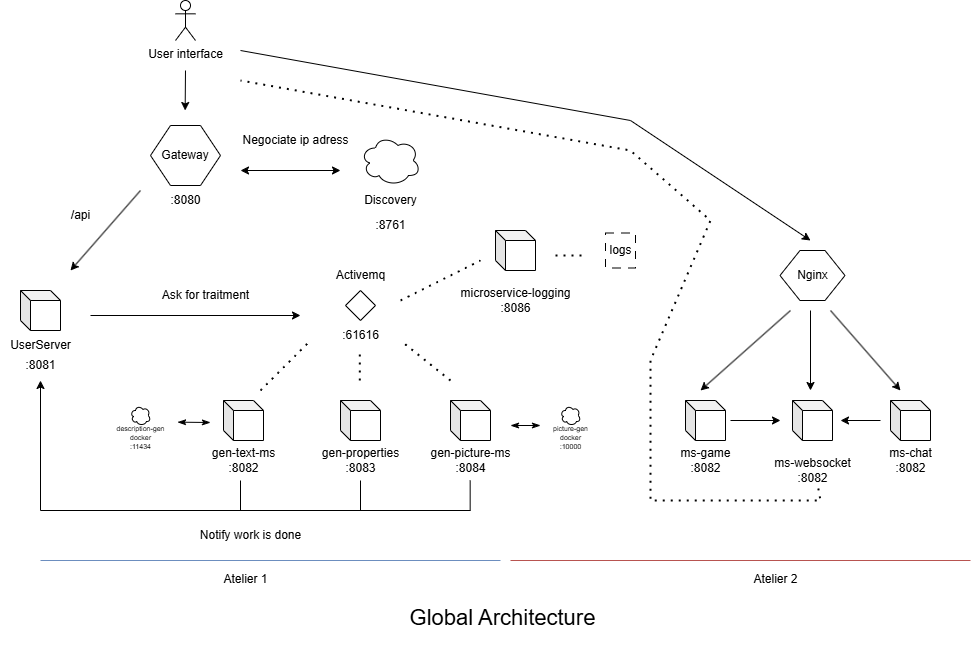

The diagram above was exported from draw.io. Its source (the exported page's mxGraphModel, read from the mxfile embedded in the PNG):
<mxGraphModel dx="2954" dy="1098" grid="1" gridSize="10" guides="1" tooltips="1" connect="1" arrows="1" fold="1" page="1" pageScale="1" pageWidth="827" pageHeight="1169" math="0" shadow="0">
  <root>
    <mxCell id="0" />
    <mxCell id="1" parent="0" />
    <mxCell id="bMWjBMsDWxFaT2EDss0O-1" value="" style="shape=cube;whiteSpace=wrap;html=1;boundedLbl=1;backgroundOutline=1;darkOpacity=0.05;darkOpacity2=0.1;size=10;" parent="1" vertex="1">
      <mxGeometry x="60" y="310" width="40" height="40" as="geometry" />
    </mxCell>
    <mxCell id="bMWjBMsDWxFaT2EDss0O-2" value="" style="shape=cube;whiteSpace=wrap;html=1;boundedLbl=1;backgroundOutline=1;darkOpacity=0.05;darkOpacity2=0.1;size=10;" parent="1" vertex="1">
      <mxGeometry x="263" y="420" width="40" height="40" as="geometry" />
    </mxCell>
    <mxCell id="bMWjBMsDWxFaT2EDss0O-4" value="" style="shape=cube;whiteSpace=wrap;html=1;boundedLbl=1;backgroundOutline=1;darkOpacity=0.05;darkOpacity2=0.1;size=10;" parent="1" vertex="1">
      <mxGeometry x="380" y="420" width="40" height="40" as="geometry" />
    </mxCell>
    <mxCell id="bMWjBMsDWxFaT2EDss0O-5" value="" style="ellipse;shape=cloud;whiteSpace=wrap;html=1;" parent="1" vertex="1">
      <mxGeometry x="400" y="155" width="60" height="50" as="geometry" />
    </mxCell>
    <mxCell id="bMWjBMsDWxFaT2EDss0O-7" value="" style="shape=hexagon;perimeter=hexagonPerimeter2;whiteSpace=wrap;html=1;fixedSize=1;" parent="1" vertex="1">
      <mxGeometry x="190" y="145" width="70" height="60" as="geometry" />
    </mxCell>
    <mxCell id="bMWjBMsDWxFaT2EDss0O-8" value="Gateway" style="text;html=1;align=center;verticalAlign=middle;whiteSpace=wrap;rounded=0;" parent="1" vertex="1">
      <mxGeometry x="195" y="160" width="60" height="30" as="geometry" />
    </mxCell>
    <mxCell id="bMWjBMsDWxFaT2EDss0O-9" value="" style="shape=cube;whiteSpace=wrap;html=1;boundedLbl=1;backgroundOutline=1;darkOpacity=0.05;darkOpacity2=0.1;size=10;" parent="1" vertex="1">
      <mxGeometry x="490" y="420" width="40" height="40" as="geometry" />
    </mxCell>
    <mxCell id="bMWjBMsDWxFaT2EDss0O-10" value="" style="rhombus;whiteSpace=wrap;html=1;" parent="1" vertex="1">
      <mxGeometry x="385" y="310" width="30" height="30" as="geometry" />
    </mxCell>
    <mxCell id="bMWjBMsDWxFaT2EDss0O-11" value="Activemq" style="text;html=1;align=center;verticalAlign=middle;resizable=0;points=[];autosize=1;strokeColor=none;fillColor=none;" parent="1" vertex="1">
      <mxGeometry x="365" y="280" width="70" height="30" as="geometry" />
    </mxCell>
    <mxCell id="bMWjBMsDWxFaT2EDss0O-12" value="Discovery" style="text;html=1;align=center;verticalAlign=middle;resizable=0;points=[];autosize=1;strokeColor=none;fillColor=none;" parent="1" vertex="1">
      <mxGeometry x="390" y="205" width="80" height="30" as="geometry" />
    </mxCell>
    <mxCell id="bMWjBMsDWxFaT2EDss0O-13" value="" style="endArrow=classic;html=1;rounded=0;" parent="1" edge="1">
      <mxGeometry width="50" height="50" relative="1" as="geometry">
        <mxPoint x="130" y="335" as="sourcePoint" />
        <mxPoint x="340" y="335" as="targetPoint" />
      </mxGeometry>
    </mxCell>
    <mxCell id="bMWjBMsDWxFaT2EDss0O-14" value="" style="endArrow=none;dashed=1;html=1;dashPattern=1 3;strokeWidth=2;rounded=0;" parent="1" edge="1">
      <mxGeometry width="50" height="50" relative="1" as="geometry">
        <mxPoint x="300" y="410" as="sourcePoint" />
        <mxPoint x="350" y="360" as="targetPoint" />
      </mxGeometry>
    </mxCell>
    <mxCell id="bMWjBMsDWxFaT2EDss0O-15" value="" style="endArrow=none;dashed=1;html=1;dashPattern=1 3;strokeWidth=2;rounded=0;" parent="1" edge="1">
      <mxGeometry width="50" height="50" relative="1" as="geometry">
        <mxPoint x="399.30999999999995" y="400" as="sourcePoint" />
        <mxPoint x="399.30999999999995" y="370" as="targetPoint" />
      </mxGeometry>
    </mxCell>
    <mxCell id="bMWjBMsDWxFaT2EDss0O-16" value="" style="endArrow=none;dashed=1;html=1;dashPattern=1 3;strokeWidth=2;rounded=0;" parent="1" edge="1">
      <mxGeometry width="50" height="50" relative="1" as="geometry">
        <mxPoint x="490" y="400" as="sourcePoint" />
        <mxPoint x="440" y="360" as="targetPoint" />
      </mxGeometry>
    </mxCell>
    <mxCell id="bMWjBMsDWxFaT2EDss0O-17" value="" style="endArrow=classic;startArrow=classic;html=1;rounded=0;" parent="1" edge="1">
      <mxGeometry width="50" height="50" relative="1" as="geometry">
        <mxPoint x="280" y="190" as="sourcePoint" />
        <mxPoint x="380" y="190" as="targetPoint" />
      </mxGeometry>
    </mxCell>
    <mxCell id="bMWjBMsDWxFaT2EDss0O-18" value="" style="endArrow=classic;html=1;rounded=0;" parent="1" edge="1">
      <mxGeometry width="50" height="50" relative="1" as="geometry">
        <mxPoint x="180" y="210" as="sourcePoint" />
        <mxPoint x="110" y="290" as="targetPoint" />
      </mxGeometry>
    </mxCell>
    <mxCell id="bMWjBMsDWxFaT2EDss0O-19" value="/api" style="text;html=1;align=center;verticalAlign=middle;resizable=0;points=[];autosize=1;strokeColor=none;fillColor=none;" parent="1" vertex="1">
      <mxGeometry x="100" y="220" width="40" height="30" as="geometry" />
    </mxCell>
    <mxCell id="bMWjBMsDWxFaT2EDss0O-20" value="UserServer" style="text;html=1;align=center;verticalAlign=middle;resizable=0;points=[];autosize=1;strokeColor=none;fillColor=none;" parent="1" vertex="1">
      <mxGeometry x="40" y="350" width="80" height="30" as="geometry" />
    </mxCell>
    <mxCell id="bMWjBMsDWxFaT2EDss0O-21" value=":8081" style="text;html=1;align=center;verticalAlign=middle;resizable=0;points=[];autosize=1;strokeColor=none;fillColor=none;" parent="1" vertex="1">
      <mxGeometry x="55" y="370" width="50" height="30" as="geometry" />
    </mxCell>
    <mxCell id="bMWjBMsDWxFaT2EDss0O-22" value=":8080" style="text;html=1;align=center;verticalAlign=middle;resizable=0;points=[];autosize=1;strokeColor=none;fillColor=none;" parent="1" vertex="1">
      <mxGeometry x="200" y="205" width="50" height="30" as="geometry" />
    </mxCell>
    <mxCell id="bMWjBMsDWxFaT2EDss0O-23" value=":8761" style="text;html=1;align=center;verticalAlign=middle;resizable=0;points=[];autosize=1;strokeColor=none;fillColor=none;" parent="1" vertex="1">
      <mxGeometry x="405" y="230" width="50" height="30" as="geometry" />
    </mxCell>
    <mxCell id="bMWjBMsDWxFaT2EDss0O-24" value="User interface" style="shape=umlActor;verticalLabelPosition=bottom;verticalAlign=top;html=1;outlineConnect=0;" parent="1" vertex="1">
      <mxGeometry x="215" y="20" width="20" height="40" as="geometry" />
    </mxCell>
    <mxCell id="bMWjBMsDWxFaT2EDss0O-26" value="" style="endArrow=classic;html=1;rounded=0;" parent="1" edge="1">
      <mxGeometry width="50" height="50" relative="1" as="geometry">
        <mxPoint x="225" y="90" as="sourcePoint" />
        <mxPoint x="224.66000000000003" y="130" as="targetPoint" />
      </mxGeometry>
    </mxCell>
    <mxCell id="bMWjBMsDWxFaT2EDss0O-28" value=":61616" style="text;html=1;align=center;verticalAlign=middle;resizable=0;points=[];autosize=1;strokeColor=none;fillColor=none;" parent="1" vertex="1">
      <mxGeometry x="370" y="340" width="60" height="30" as="geometry" />
    </mxCell>
    <mxCell id="bMWjBMsDWxFaT2EDss0O-29" value="gen-picture-ms&lt;div&gt;:8084&lt;/div&gt;" style="text;html=1;align=center;verticalAlign=middle;resizable=0;points=[];autosize=1;strokeColor=none;fillColor=none;" parent="1" vertex="1">
      <mxGeometry x="460" y="460" width="100" height="40" as="geometry" />
    </mxCell>
    <mxCell id="bMWjBMsDWxFaT2EDss0O-30" value="gen-properties&lt;div&gt;:8083&lt;/div&gt;" style="text;html=1;align=center;verticalAlign=middle;resizable=0;points=[];autosize=1;strokeColor=none;fillColor=none;" parent="1" vertex="1">
      <mxGeometry x="350" y="460" width="100" height="40" as="geometry" />
    </mxCell>
    <mxCell id="bMWjBMsDWxFaT2EDss0O-31" value="gen-text-ms&lt;div&gt;:8082&lt;/div&gt;" style="text;html=1;align=center;verticalAlign=middle;resizable=0;points=[];autosize=1;strokeColor=none;fillColor=none;" parent="1" vertex="1">
      <mxGeometry x="238" y="460" width="90" height="40" as="geometry" />
    </mxCell>
    <mxCell id="bMWjBMsDWxFaT2EDss0O-33" value="" style="endArrow=none;html=1;rounded=0;" parent="1" edge="1">
      <mxGeometry width="50" height="50" relative="1" as="geometry">
        <mxPoint x="400" y="530" as="sourcePoint" />
        <mxPoint x="400" y="500" as="targetPoint" />
      </mxGeometry>
    </mxCell>
    <mxCell id="bMWjBMsDWxFaT2EDss0O-34" value="" style="endArrow=none;html=1;rounded=0;" parent="1" edge="1">
      <mxGeometry width="50" height="50" relative="1" as="geometry">
        <mxPoint x="509.65999999999997" y="530" as="sourcePoint" />
        <mxPoint x="509.65999999999997" y="500" as="targetPoint" />
      </mxGeometry>
    </mxCell>
    <mxCell id="bMWjBMsDWxFaT2EDss0O-35" value="" style="endArrow=none;html=1;rounded=0;" parent="1" edge="1">
      <mxGeometry width="50" height="50" relative="1" as="geometry">
        <mxPoint x="280" y="530" as="sourcePoint" />
        <mxPoint x="280" y="500" as="targetPoint" />
      </mxGeometry>
    </mxCell>
    <mxCell id="bMWjBMsDWxFaT2EDss0O-36" value="" style="endArrow=none;html=1;rounded=0;" parent="1" edge="1">
      <mxGeometry width="50" height="50" relative="1" as="geometry">
        <mxPoint x="80" y="530" as="sourcePoint" />
        <mxPoint x="510" y="530" as="targetPoint" />
      </mxGeometry>
    </mxCell>
    <mxCell id="bMWjBMsDWxFaT2EDss0O-37" value="" style="endArrow=classic;html=1;rounded=0;" parent="1" edge="1">
      <mxGeometry width="50" height="50" relative="1" as="geometry">
        <mxPoint x="80" y="530" as="sourcePoint" />
        <mxPoint x="80" y="400" as="targetPoint" />
      </mxGeometry>
    </mxCell>
    <mxCell id="bMWjBMsDWxFaT2EDss0O-38" value="Notify work is done" style="text;html=1;align=center;verticalAlign=middle;resizable=0;points=[];autosize=1;strokeColor=none;fillColor=none;" parent="1" vertex="1">
      <mxGeometry x="230" y="540" width="120" height="30" as="geometry" />
    </mxCell>
    <mxCell id="bMWjBMsDWxFaT2EDss0O-39" value="Ask for traitment" style="text;html=1;align=center;verticalAlign=middle;resizable=0;points=[];autosize=1;strokeColor=none;fillColor=none;" parent="1" vertex="1">
      <mxGeometry x="190" y="300" width="110" height="30" as="geometry" />
    </mxCell>
    <mxCell id="bMWjBMsDWxFaT2EDss0O-40" value="Negociate ip adress" style="text;html=1;align=center;verticalAlign=middle;resizable=0;points=[];autosize=1;strokeColor=none;fillColor=none;" parent="1" vertex="1">
      <mxGeometry x="270" y="145" width="130" height="30" as="geometry" />
    </mxCell>
    <mxCell id="bMWjBMsDWxFaT2EDss0O-41" value="&lt;p style=&quot;line-height: 120%;&quot;&gt;&lt;font style=&quot;font-size: 22px;&quot;&gt;Global Architecture&amp;nbsp;&lt;/font&gt;&lt;/p&gt;" style="text;html=1;align=center;verticalAlign=middle;resizable=0;points=[];autosize=1;strokeColor=none;fillColor=none;" parent="1" vertex="1">
      <mxGeometry x="435" y="614" width="220" height="50" as="geometry" />
    </mxCell>
    <mxCell id="bMWjBMsDWxFaT2EDss0O-117" value="" style="endArrow=classicThin;startArrow=classicThin;html=1;rounded=0;endFill=1;startFill=1;exitX=1.029;exitY=0.167;exitDx=0;exitDy=0;exitPerimeter=0;" parent="1" source="bMWjBMsDWxFaT2EDss0O-121" edge="1">
      <mxGeometry width="50" height="50" relative="1" as="geometry">
        <mxPoint x="233" y="439.86" as="sourcePoint" />
        <mxPoint x="250" y="442" as="targetPoint" />
      </mxGeometry>
    </mxCell>
    <mxCell id="bMWjBMsDWxFaT2EDss0O-118" value="" style="endArrow=classicThin;startArrow=classicThin;html=1;rounded=0;endFill=1;startFill=1;" parent="1" edge="1">
      <mxGeometry width="50" height="50" relative="1" as="geometry">
        <mxPoint x="550" y="445" as="sourcePoint" />
        <mxPoint x="580" y="445" as="targetPoint" />
      </mxGeometry>
    </mxCell>
    <mxCell id="bMWjBMsDWxFaT2EDss0O-119" value="" style="ellipse;shape=cloud;whiteSpace=wrap;html=1;" parent="1" vertex="1">
      <mxGeometry x="170" y="425" width="20" height="20" as="geometry" />
    </mxCell>
    <mxCell id="bMWjBMsDWxFaT2EDss0O-120" value="" style="ellipse;shape=cloud;whiteSpace=wrap;html=1;" parent="1" vertex="1">
      <mxGeometry x="600" y="425" width="20" height="20" as="geometry" />
    </mxCell>
    <mxCell id="bMWjBMsDWxFaT2EDss0O-121" value="&lt;font style=&quot;font-size: 7px;&quot;&gt;description-gen&lt;/font&gt;&lt;div style=&quot;font-size: 7px;&quot;&gt;&lt;font style=&quot;font-size: 7px;&quot;&gt;docker&lt;/font&gt;&lt;/div&gt;&lt;div style=&quot;font-size: 7px;&quot;&gt;&lt;font style=&quot;font-size: 7px;&quot;&gt;:11434&lt;/font&gt;&lt;/div&gt;" style="text;html=1;align=center;verticalAlign=middle;resizable=0;points=[];autosize=1;strokeColor=none;fillColor=none;" parent="1" vertex="1">
      <mxGeometry x="145" y="435" width="70" height="40" as="geometry" />
    </mxCell>
    <mxCell id="bMWjBMsDWxFaT2EDss0O-122" value="&lt;font style=&quot;font-size: 7px;&quot;&gt;picture-gen&lt;/font&gt;&lt;div style=&quot;font-size: 7px;&quot;&gt;&lt;font style=&quot;font-size: 7px;&quot;&gt;docker&lt;/font&gt;&lt;/div&gt;&lt;div style=&quot;font-size: 7px;&quot;&gt;&lt;font style=&quot;font-size: 7px;&quot;&gt;:10000&lt;/font&gt;&lt;/div&gt;" style="text;html=1;align=center;verticalAlign=middle;resizable=0;points=[];autosize=1;strokeColor=none;fillColor=none;" parent="1" vertex="1">
      <mxGeometry x="580" y="435" width="60" height="40" as="geometry" />
    </mxCell>
    <mxCell id="Kv4Oh1_wguxgjq9EiE4z-1" value="" style="shape=cube;whiteSpace=wrap;html=1;boundedLbl=1;backgroundOutline=1;darkOpacity=0.05;darkOpacity2=0.1;size=10;" vertex="1" parent="1">
      <mxGeometry x="535" y="250" width="40" height="40" as="geometry" />
    </mxCell>
    <mxCell id="Kv4Oh1_wguxgjq9EiE4z-2" value="microservice-logging&lt;br&gt;&lt;div&gt;:8086&lt;/div&gt;" style="text;html=1;align=center;verticalAlign=middle;resizable=0;points=[];autosize=1;strokeColor=none;fillColor=none;" vertex="1" parent="1">
      <mxGeometry x="490" y="300" width="130" height="40" as="geometry" />
    </mxCell>
    <mxCell id="Kv4Oh1_wguxgjq9EiE4z-4" value="" style="endArrow=none;dashed=1;html=1;dashPattern=1 3;strokeWidth=2;rounded=0;" edge="1" parent="1">
      <mxGeometry width="50" height="50" relative="1" as="geometry">
        <mxPoint x="440" y="320" as="sourcePoint" />
        <mxPoint x="520" y="280" as="targetPoint" />
      </mxGeometry>
    </mxCell>
    <mxCell id="Kv4Oh1_wguxgjq9EiE4z-5" value="" style="rounded=0;whiteSpace=wrap;html=1;dashed=1;dashPattern=8 8;" vertex="1" parent="1">
      <mxGeometry x="645" y="252.5" width="30" height="35" as="geometry" />
    </mxCell>
    <mxCell id="Kv4Oh1_wguxgjq9EiE4z-7" value="" style="endArrow=none;dashed=1;html=1;dashPattern=1 3;strokeWidth=2;rounded=0;" edge="1" parent="1">
      <mxGeometry width="50" height="50" relative="1" as="geometry">
        <mxPoint x="595" y="275" as="sourcePoint" />
        <mxPoint x="625" y="275" as="targetPoint" />
      </mxGeometry>
    </mxCell>
    <mxCell id="Kv4Oh1_wguxgjq9EiE4z-8" value="logs" style="text;html=1;align=center;verticalAlign=middle;resizable=0;points=[];autosize=1;strokeColor=none;fillColor=none;" vertex="1" parent="1">
      <mxGeometry x="635" y="255" width="50" height="30" as="geometry" />
    </mxCell>
    <mxCell id="Kv4Oh1_wguxgjq9EiE4z-10" value="" style="shape=cube;whiteSpace=wrap;html=1;boundedLbl=1;backgroundOutline=1;darkOpacity=0.05;darkOpacity2=0.1;size=10;" vertex="1" parent="1">
      <mxGeometry x="832" y="420" width="40" height="40" as="geometry" />
    </mxCell>
    <mxCell id="Kv4Oh1_wguxgjq9EiE4z-11" value="ms-websocket&lt;br&gt;&lt;div&gt;:8082&lt;/div&gt;" style="text;html=1;align=center;verticalAlign=middle;resizable=0;points=[];autosize=1;strokeColor=none;fillColor=none;" vertex="1" parent="1">
      <mxGeometry x="802" y="470" width="100" height="40" as="geometry" />
    </mxCell>
    <mxCell id="Kv4Oh1_wguxgjq9EiE4z-12" value="" style="shape=cube;whiteSpace=wrap;html=1;boundedLbl=1;backgroundOutline=1;darkOpacity=0.05;darkOpacity2=0.1;size=10;" vertex="1" parent="1">
      <mxGeometry x="725" y="420" width="40" height="40" as="geometry" />
    </mxCell>
    <mxCell id="Kv4Oh1_wguxgjq9EiE4z-13" value="ms-game&lt;div&gt;:8082&lt;/div&gt;" style="text;html=1;align=center;verticalAlign=middle;resizable=0;points=[];autosize=1;strokeColor=none;fillColor=none;" vertex="1" parent="1">
      <mxGeometry x="710" y="460" width="70" height="40" as="geometry" />
    </mxCell>
    <mxCell id="Kv4Oh1_wguxgjq9EiE4z-14" value="" style="shape=cube;whiteSpace=wrap;html=1;boundedLbl=1;backgroundOutline=1;darkOpacity=0.05;darkOpacity2=0.1;size=10;" vertex="1" parent="1">
      <mxGeometry x="930" y="420" width="40" height="40" as="geometry" />
    </mxCell>
    <mxCell id="Kv4Oh1_wguxgjq9EiE4z-15" value="ms-chat&lt;div&gt;:8082&lt;/div&gt;" style="text;html=1;align=center;verticalAlign=middle;resizable=0;points=[];autosize=1;strokeColor=none;fillColor=none;" vertex="1" parent="1">
      <mxGeometry x="915" y="460" width="70" height="40" as="geometry" />
    </mxCell>
    <mxCell id="Kv4Oh1_wguxgjq9EiE4z-18" value="Nginx" style="shape=hexagon;perimeter=hexagonPerimeter2;whiteSpace=wrap;html=1;fixedSize=1;" vertex="1" parent="1">
      <mxGeometry x="819.5" y="270" width="65" height="50" as="geometry" />
    </mxCell>
    <mxCell id="Kv4Oh1_wguxgjq9EiE4z-19" value="" style="endArrow=classic;html=1;rounded=0;" edge="1" parent="1">
      <mxGeometry width="50" height="50" relative="1" as="geometry">
        <mxPoint x="280" y="70" as="sourcePoint" />
        <mxPoint x="850" y="260" as="targetPoint" />
        <Array as="points">
          <mxPoint x="670" y="140" />
        </Array>
      </mxGeometry>
    </mxCell>
    <mxCell id="Kv4Oh1_wguxgjq9EiE4z-20" value="" style="endArrow=classic;html=1;rounded=0;" edge="1" parent="1">
      <mxGeometry width="50" height="50" relative="1" as="geometry">
        <mxPoint x="870" y="330" as="sourcePoint" />
        <mxPoint x="940" y="410" as="targetPoint" />
      </mxGeometry>
    </mxCell>
    <mxCell id="Kv4Oh1_wguxgjq9EiE4z-21" value="" style="endArrow=classic;html=1;rounded=0;" edge="1" parent="1">
      <mxGeometry width="50" height="50" relative="1" as="geometry">
        <mxPoint x="850" y="330" as="sourcePoint" />
        <mxPoint x="850" y="410" as="targetPoint" />
      </mxGeometry>
    </mxCell>
    <mxCell id="Kv4Oh1_wguxgjq9EiE4z-22" value="" style="endArrow=classic;html=1;rounded=0;" edge="1" parent="1">
      <mxGeometry width="50" height="50" relative="1" as="geometry">
        <mxPoint x="830" y="330" as="sourcePoint" />
        <mxPoint x="740" y="410" as="targetPoint" />
      </mxGeometry>
    </mxCell>
    <mxCell id="Kv4Oh1_wguxgjq9EiE4z-24" value="" style="endArrow=none;dashed=1;html=1;dashPattern=1 3;strokeWidth=2;rounded=0;exitX=0.558;exitY=0.949;exitDx=0;exitDy=0;exitPerimeter=0;" edge="1" parent="1" source="Kv4Oh1_wguxgjq9EiE4z-11">
      <mxGeometry width="50" height="50" relative="1" as="geometry">
        <mxPoint x="860" y="520" as="sourcePoint" />
        <mxPoint x="280" y="100" as="targetPoint" />
        <Array as="points">
          <mxPoint x="860" y="520" />
          <mxPoint x="690" y="520" />
          <mxPoint x="690" y="380" />
          <mxPoint x="750" y="240" />
          <mxPoint x="670" y="170" />
        </Array>
      </mxGeometry>
    </mxCell>
    <mxCell id="Kv4Oh1_wguxgjq9EiE4z-25" value="" style="endArrow=classic;html=1;rounded=0;" edge="1" parent="1">
      <mxGeometry width="50" height="50" relative="1" as="geometry">
        <mxPoint x="770" y="440" as="sourcePoint" />
        <mxPoint x="820" y="440" as="targetPoint" />
      </mxGeometry>
    </mxCell>
    <mxCell id="Kv4Oh1_wguxgjq9EiE4z-26" value="" style="endArrow=classic;html=1;rounded=0;" edge="1" parent="1">
      <mxGeometry width="50" height="50" relative="1" as="geometry">
        <mxPoint x="920" y="440" as="sourcePoint" />
        <mxPoint x="880" y="440" as="targetPoint" />
      </mxGeometry>
    </mxCell>
    <mxCell id="Kv4Oh1_wguxgjq9EiE4z-31" value="" style="endArrow=none;html=1;rounded=0;fillColor=#dae8fc;strokeColor=#6c8ebf;" edge="1" parent="1">
      <mxGeometry width="50" height="50" relative="1" as="geometry">
        <mxPoint x="80" y="580" as="sourcePoint" />
        <mxPoint x="540" y="580" as="targetPoint" />
      </mxGeometry>
    </mxCell>
    <mxCell id="Kv4Oh1_wguxgjq9EiE4z-32" value="" style="endArrow=none;html=1;rounded=0;fillColor=#f8cecc;strokeColor=#b85450;" edge="1" parent="1">
      <mxGeometry width="50" height="50" relative="1" as="geometry">
        <mxPoint x="550" y="580" as="sourcePoint" />
        <mxPoint x="1010" y="580" as="targetPoint" />
      </mxGeometry>
    </mxCell>
    <mxCell id="Kv4Oh1_wguxgjq9EiE4z-35" value="Atelier 1" style="text;html=1;align=center;verticalAlign=middle;resizable=0;points=[];autosize=1;strokeColor=none;fillColor=none;" vertex="1" parent="1">
      <mxGeometry x="250" y="584" width="70" height="30" as="geometry" />
    </mxCell>
    <mxCell id="Kv4Oh1_wguxgjq9EiE4z-36" value="Atelier 2" style="text;html=1;align=center;verticalAlign=middle;resizable=0;points=[];autosize=1;strokeColor=none;fillColor=none;" vertex="1" parent="1">
      <mxGeometry x="780" y="584" width="70" height="30" as="geometry" />
    </mxCell>
  </root>
</mxGraphModel>